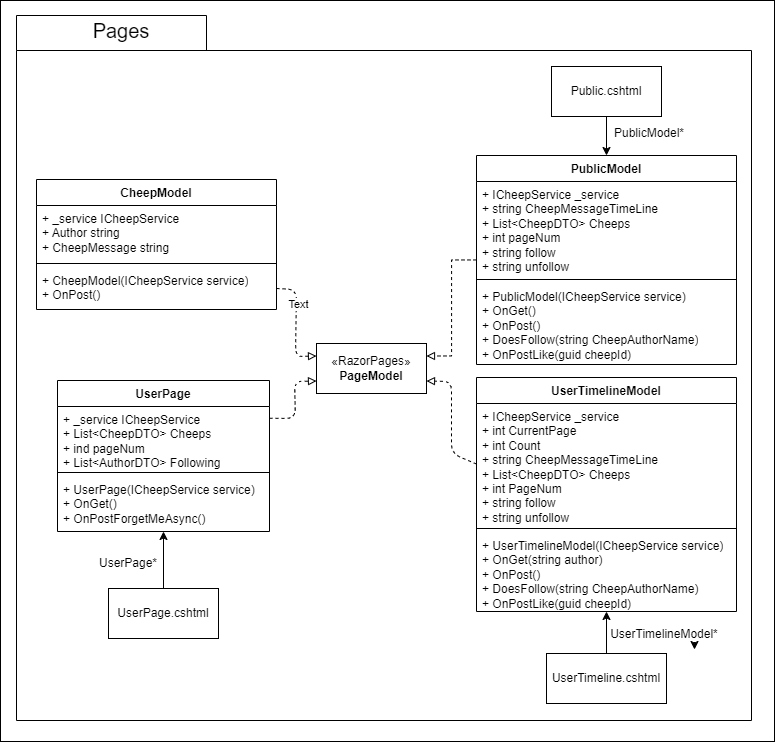

The diagram above was exported from draw.io. Its source (the exported page's mxGraphModel, read from the mxfile embedded in the PNG):
<mxGraphModel dx="1212" dy="-1076" grid="0" gridSize="10" guides="1" tooltips="1" connect="1" arrows="1" fold="1" page="1" pageScale="1" pageWidth="850" pageHeight="1100" background="#ffffff" math="0" shadow="0">
  <root>
    <mxCell id="0" />
    <mxCell id="1" parent="0" />
    <mxCell id="34" value="" style="rounded=0;whiteSpace=wrap;html=1;fillColor=none;" parent="1" vertex="1">
      <mxGeometry x="892" y="2256" width="774" height="741" as="geometry" />
    </mxCell>
    <mxCell id="2" value="" style="shape=folder;fontStyle=1;spacingTop=10;tabWidth=190;tabHeight=35;tabPosition=left;html=1;fillColor=none;strokeColor=#000000;" parent="1" vertex="1">
      <mxGeometry x="908" y="2271" width="735" height="705" as="geometry" />
    </mxCell>
    <mxCell id="3" value="&lt;font color=&quot;#000000&quot; style=&quot;font-size: 20px;&quot;&gt;Pages&lt;/font&gt;" style="text;html=1;strokeColor=none;fillColor=none;align=center;verticalAlign=middle;whiteSpace=wrap;rounded=0;" parent="1" vertex="1">
      <mxGeometry x="983" y="2271" width="60" height="30" as="geometry" />
    </mxCell>
    <mxCell id="4" style="edgeStyle=none;html=1;exitX=0.5;exitY=1;exitDx=0;exitDy=0;entryX=0.5;entryY=0;entryDx=0;entryDy=0;strokeColor=#000000;" parent="1" source="5" target="25" edge="1">
      <mxGeometry relative="1" as="geometry" />
    </mxCell>
    <mxCell id="5" value="&lt;font color=&quot;#000000&quot;&gt;Public.cshtml&lt;/font&gt;" style="html=1;whiteSpace=wrap;strokeColor=#000000;fillColor=none;" parent="1" vertex="1">
      <mxGeometry x="1443" y="2322" width="110" height="50" as="geometry" />
    </mxCell>
    <mxCell id="6" style="edgeStyle=none;html=1;exitX=0.5;exitY=0;exitDx=0;exitDy=0;strokeColor=#000000;endArrow=classic;endFill=1;" parent="1" source="7" target="18" edge="1">
      <mxGeometry relative="1" as="geometry" />
    </mxCell>
    <mxCell id="7" value="&lt;font color=&quot;#000000&quot;&gt;UserPage.cshtml&lt;/font&gt;" style="html=1;whiteSpace=wrap;fillColor=none;strokeColor=#000000;" parent="1" vertex="1">
      <mxGeometry x="1000" y="2844" width="110" height="50" as="geometry" />
    </mxCell>
    <mxCell id="8" style="edgeStyle=none;html=1;exitX=0.5;exitY=0;exitDx=0;exitDy=0;strokeColor=#000000;" parent="1" source="9" target="22" edge="1">
      <mxGeometry relative="1" as="geometry" />
    </mxCell>
    <mxCell id="9" value="&lt;font color=&quot;#000000&quot;&gt;UserTimeline.cshtml&lt;/font&gt;" style="html=1;whiteSpace=wrap;fillColor=none;strokeColor=#000000;" parent="1" vertex="1">
      <mxGeometry x="1438" y="2909" width="120" height="50" as="geometry" />
    </mxCell>
    <mxCell id="10" value="&lt;font color=&quot;#000000&quot;&gt;CheepModel&lt;/font&gt;" style="swimlane;fontStyle=1;align=center;verticalAlign=top;childLayout=stackLayout;horizontal=1;startSize=26;horizontalStack=0;resizeParent=1;resizeParentMax=0;resizeLast=0;collapsible=1;marginBottom=0;whiteSpace=wrap;html=1;strokeColor=#000000;fillColor=none;" parent="1" vertex="1">
      <mxGeometry x="928" y="2435" width="240" height="130" as="geometry" />
    </mxCell>
    <mxCell id="11" value="&lt;font color=&quot;#000000&quot;&gt;+ _service ICheepService&lt;br&gt;+ Author string&lt;br&gt;+ CheepMessage string&lt;/font&gt;" style="text;strokeColor=none;fillColor=none;align=left;verticalAlign=top;spacingLeft=4;spacingRight=4;overflow=hidden;rotatable=0;points=[[0,0.5],[1,0.5]];portConstraint=eastwest;whiteSpace=wrap;html=1;" parent="10" vertex="1">
      <mxGeometry y="26" width="240" height="54" as="geometry" />
    </mxCell>
    <mxCell id="12" value="" style="line;strokeWidth=1;fillColor=none;align=left;verticalAlign=middle;spacingTop=-1;spacingLeft=3;spacingRight=3;rotatable=0;labelPosition=right;points=[];portConstraint=eastwest;strokeColor=inherit;" parent="10" vertex="1">
      <mxGeometry y="80" width="240" height="8" as="geometry" />
    </mxCell>
    <mxCell id="13" value="&lt;font color=&quot;#000000&quot;&gt;+ CheepModel(ICheepService service)&lt;br&gt;+ OnPost()&lt;/font&gt;" style="text;strokeColor=none;fillColor=none;align=left;verticalAlign=top;spacingLeft=4;spacingRight=4;overflow=hidden;rotatable=0;points=[[0,0.5],[1,0.5]];portConstraint=eastwest;whiteSpace=wrap;html=1;" parent="10" vertex="1">
      <mxGeometry y="88" width="240" height="42" as="geometry" />
    </mxCell>
    <mxCell id="14" style="edgeStyle=none;html=1;exitX=1;exitY=0.25;exitDx=0;exitDy=0;entryX=0;entryY=0.75;entryDx=0;entryDy=0;strokeColor=#000000;endArrow=block;endFill=0;dashed=1;" parent="1" source="15" target="23" edge="1">
      <mxGeometry relative="1" as="geometry">
        <Array as="points">
          <mxPoint x="1187" y="2674" />
          <mxPoint x="1186" y="2637" />
        </Array>
      </mxGeometry>
    </mxCell>
    <mxCell id="15" value="&lt;font color=&quot;#000000&quot;&gt;UserPage&lt;/font&gt;" style="swimlane;fontStyle=1;align=center;verticalAlign=top;childLayout=stackLayout;horizontal=1;startSize=26;horizontalStack=0;resizeParent=1;resizeParentMax=0;resizeLast=0;collapsible=1;marginBottom=0;whiteSpace=wrap;html=1;fillColor=none;strokeColor=#000000;" parent="1" vertex="1">
      <mxGeometry x="949" y="2636" width="212" height="151" as="geometry" />
    </mxCell>
    <mxCell id="16" value="&lt;font color=&quot;#000000&quot;&gt;+ _service ICheepService&lt;br&gt;+ List&amp;lt;CheepDTO&amp;gt; Cheeps&lt;br&gt;+ ind pageNum&lt;br&gt;+ List&amp;lt;AuthorDTO&amp;gt; Following&lt;br&gt;&lt;/font&gt;" style="text;strokeColor=none;fillColor=none;align=left;verticalAlign=top;spacingLeft=4;spacingRight=4;overflow=hidden;rotatable=0;points=[[0,0.5],[1,0.5]];portConstraint=eastwest;whiteSpace=wrap;html=1;" parent="15" vertex="1">
      <mxGeometry y="26" width="212" height="62" as="geometry" />
    </mxCell>
    <mxCell id="17" value="" style="line;strokeWidth=1;fillColor=none;align=left;verticalAlign=middle;spacingTop=-1;spacingLeft=3;spacingRight=3;rotatable=0;labelPosition=right;points=[];portConstraint=eastwest;strokeColor=inherit;" parent="15" vertex="1">
      <mxGeometry y="88" width="212" height="8" as="geometry" />
    </mxCell>
    <mxCell id="18" value="&lt;font color=&quot;#000000&quot;&gt;+ UserPage(ICheepService service)&lt;br&gt;+ OnGet()&lt;br&gt;+ OnPostForgetMeAsync()&lt;br&gt;&lt;/font&gt;" style="text;strokeColor=none;fillColor=none;align=left;verticalAlign=top;spacingLeft=4;spacingRight=4;overflow=hidden;rotatable=0;points=[[0,0.5],[1,0.5]];portConstraint=eastwest;whiteSpace=wrap;html=1;" parent="15" vertex="1">
      <mxGeometry y="96" width="212" height="55" as="geometry" />
    </mxCell>
    <mxCell id="19" value="&lt;font color=&quot;#000000&quot;&gt;UserTimelineModel&lt;/font&gt;" style="swimlane;fontStyle=1;align=center;verticalAlign=top;childLayout=stackLayout;horizontal=1;startSize=26;horizontalStack=0;resizeParent=1;resizeParentMax=0;resizeLast=0;collapsible=1;marginBottom=0;whiteSpace=wrap;html=1;strokeColor=#000000;fillColor=none;" parent="1" vertex="1">
      <mxGeometry x="1368" y="2633" width="260" height="234" as="geometry" />
    </mxCell>
    <mxCell id="20" value="&lt;font color=&quot;#000000&quot;&gt;+&amp;nbsp;&lt;/font&gt;&lt;span style=&quot;color: rgb(0, 0, 0);&quot;&gt;ICheepService&amp;nbsp;&lt;/span&gt;&lt;font color=&quot;#000000&quot;&gt;_service&lt;br&gt;+ int CurrentPage&lt;br&gt;+ int Count&lt;br&gt;+ string CheepMessageTimeLine&lt;br&gt;+ List&amp;lt;CheepDTO&amp;gt; Cheeps&lt;br&gt;+ int PageNum&lt;br&gt;+ string follow&lt;br&gt;+ string unfollow&lt;br&gt;&lt;/font&gt;" style="text;strokeColor=none;fillColor=none;align=left;verticalAlign=top;spacingLeft=4;spacingRight=4;overflow=hidden;rotatable=0;points=[[0,0.5],[1,0.5]];portConstraint=eastwest;whiteSpace=wrap;html=1;" parent="19" vertex="1">
      <mxGeometry y="26" width="260" height="121" as="geometry" />
    </mxCell>
    <mxCell id="21" value="" style="line;strokeWidth=1;fillColor=none;align=left;verticalAlign=middle;spacingTop=-1;spacingLeft=3;spacingRight=3;rotatable=0;labelPosition=right;points=[];portConstraint=eastwest;strokeColor=inherit;" parent="19" vertex="1">
      <mxGeometry y="147" width="260" height="8" as="geometry" />
    </mxCell>
    <mxCell id="22" value="&lt;font color=&quot;#000000&quot;&gt;+ UserTimelineModel(ICheepService service)&lt;br&gt;+ OnGet(string author)&lt;br&gt;+ OnPost()&lt;br&gt;+ DoesFollow(string CheepAuthorName)&lt;br&gt;+ OnPostLike(guid cheepId)&lt;br&gt;&lt;/font&gt;" style="text;strokeColor=none;fillColor=none;align=left;verticalAlign=top;spacingLeft=4;spacingRight=4;overflow=hidden;rotatable=0;points=[[0,0.5],[1,0.5]];portConstraint=eastwest;whiteSpace=wrap;html=1;" parent="19" vertex="1">
      <mxGeometry y="155" width="260" height="79" as="geometry" />
    </mxCell>
    <mxCell id="23" value="&lt;font color=&quot;#000000&quot;&gt;«RazorPages»&lt;br&gt;&lt;b&gt;PageModel&lt;/b&gt;&lt;/font&gt;" style="html=1;whiteSpace=wrap;fillColor=none;strokeColor=#000000;" parent="1" vertex="1">
      <mxGeometry x="1208" y="2599" width="110" height="50" as="geometry" />
    </mxCell>
    <mxCell id="24" style="edgeStyle=orthogonalEdgeStyle;rounded=0;orthogonalLoop=1;jettySize=auto;html=1;entryX=1;entryY=0.25;entryDx=0;entryDy=0;endArrow=block;endFill=0;strokeColor=#000000;dashed=1;" parent="1" source="25" target="23" edge="1">
      <mxGeometry relative="1" as="geometry" />
    </mxCell>
    <mxCell id="25" value="&lt;font color=&quot;#000000&quot;&gt;PublicModel&lt;/font&gt;" style="swimlane;fontStyle=1;align=center;verticalAlign=top;childLayout=stackLayout;horizontal=1;startSize=26;horizontalStack=0;resizeParent=1;resizeParentMax=0;resizeLast=0;collapsible=1;marginBottom=0;whiteSpace=wrap;html=1;strokeColor=#000000;fillColor=none;" parent="1" vertex="1">
      <mxGeometry x="1368" y="2411" width="260" height="209" as="geometry" />
    </mxCell>
    <mxCell id="26" value="&lt;font color=&quot;#000000&quot;&gt;+&amp;nbsp;&lt;/font&gt;&lt;span style=&quot;color: rgb(0, 0, 0);&quot;&gt;ICheepService&amp;nbsp;&lt;/span&gt;&lt;font color=&quot;#000000&quot;&gt;_service&lt;br&gt;+&amp;nbsp;&lt;/font&gt;&lt;span style=&quot;color: rgb(0, 0, 0);&quot;&gt;string&amp;nbsp;&lt;/span&gt;&lt;font color=&quot;#000000&quot;&gt;CheepMessageTimeLine&lt;br&gt;+ List&amp;lt;CheepDTO&amp;gt; Cheeps&lt;br&gt;+ int pageNum&lt;br&gt;+ string follow&lt;br&gt;+ string unfollow&lt;br&gt;&lt;/font&gt;" style="text;strokeColor=none;fillColor=none;align=left;verticalAlign=top;spacingLeft=4;spacingRight=4;overflow=hidden;rotatable=0;points=[[0,0.5],[1,0.5]];portConstraint=eastwest;whiteSpace=wrap;html=1;" parent="25" vertex="1">
      <mxGeometry y="26" width="260" height="94" as="geometry" />
    </mxCell>
    <mxCell id="27" value="" style="line;strokeWidth=1;fillColor=none;align=left;verticalAlign=middle;spacingTop=-1;spacingLeft=3;spacingRight=3;rotatable=0;labelPosition=right;points=[];portConstraint=eastwest;strokeColor=inherit;" parent="25" vertex="1">
      <mxGeometry y="120" width="260" height="8" as="geometry" />
    </mxCell>
    <mxCell id="28" value="&lt;font color=&quot;#000000&quot;&gt;+ PublicModel(ICheepService service)&lt;br&gt;+ OnGet()&lt;br&gt;+ OnPost()&lt;br&gt;+ DoesFollow(string CheepAuthorName)&lt;br&gt;+ OnPostLike(guid cheepId)&lt;br&gt;&lt;/font&gt;" style="text;strokeColor=none;fillColor=none;align=left;verticalAlign=top;spacingLeft=4;spacingRight=4;overflow=hidden;rotatable=0;points=[[0,0.5],[1,0.5]];portConstraint=eastwest;whiteSpace=wrap;html=1;" parent="25" vertex="1">
      <mxGeometry y="128" width="260" height="81" as="geometry" />
    </mxCell>
    <mxCell id="29" value="&lt;font color=&quot;#000000&quot;&gt;UserPage*&lt;/font&gt;" style="text;html=1;strokeColor=none;fillColor=none;align=center;verticalAlign=middle;whiteSpace=wrap;rounded=0;" parent="1" vertex="1">
      <mxGeometry x="990" y="2804" width="60" height="30" as="geometry" />
    </mxCell>
    <mxCell id="30" value="&lt;font color=&quot;#000000&quot;&gt;UserTimelineModel*&lt;/font&gt;" style="text;html=1;strokeColor=none;fillColor=none;align=center;verticalAlign=middle;whiteSpace=wrap;rounded=0;" parent="1" vertex="1">
      <mxGeometry x="1526" y="2875" width="60" height="30" as="geometry" />
    </mxCell>
    <mxCell id="31" value="&lt;font color=&quot;#000000&quot;&gt;PublicModel*&lt;/font&gt;" style="text;html=1;strokeColor=none;fillColor=none;align=center;verticalAlign=middle;whiteSpace=wrap;rounded=0;" parent="1" vertex="1">
      <mxGeometry x="1511" y="2374" width="60" height="30" as="geometry" />
    </mxCell>
    <mxCell id="32" style="edgeStyle=none;html=1;exitX=1;exitY=0.5;exitDx=0;exitDy=0;entryX=0;entryY=0.25;entryDx=0;entryDy=0;strokeColor=#000000;endArrow=block;endFill=0;dashed=1;" parent="1" source="13" target="23" edge="1">
      <mxGeometry relative="1" as="geometry">
        <Array as="points">
          <mxPoint x="1188" y="2545" />
          <mxPoint x="1187" y="2612" />
        </Array>
      </mxGeometry>
    </mxCell>
    <mxCell id="37" value="Text" style="edgeLabel;html=1;align=center;verticalAlign=middle;resizable=0;points=[];" vertex="1" connectable="0" parent="32">
      <mxGeometry x="-0.374" y="1" relative="1" as="geometry">
        <mxPoint as="offset" />
      </mxGeometry>
    </mxCell>
    <mxCell id="33" style="edgeStyle=none;html=1;exitX=0;exitY=0.5;exitDx=0;exitDy=0;entryX=1;entryY=0.75;entryDx=0;entryDy=0;strokeColor=#000000;endArrow=block;endFill=0;dashed=1;" parent="1" source="20" target="23" edge="1">
      <mxGeometry relative="1" as="geometry">
        <Array as="points">
          <mxPoint x="1343" y="2709" />
          <mxPoint x="1343" y="2637" />
        </Array>
      </mxGeometry>
    </mxCell>
    <mxCell id="38" style="edgeStyle=none;html=1;exitX=1;exitY=0.75;exitDx=0;exitDy=0;entryX=1;entryY=1;entryDx=0;entryDy=0;" edge="1" parent="1" source="30" target="30">
      <mxGeometry relative="1" as="geometry" />
    </mxCell>
  </root>
</mxGraphModel>